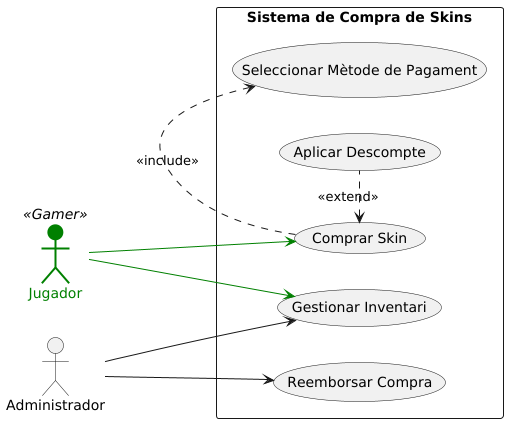

The diagram above was rendered by PlantUML. Its source (embedded in the PNG):
@startuml
left to right direction


:Jugador: << Gamer >> as J #green;line:green;line.bold;text:green
actor Administrador as A

rectangle "Sistema de Compra de Skins" {
    (Comprar Skin) as UC1
    usecase "Seleccionar Mètode de Pagament" as UC2
    usecase "Aplicar Descompte" as UC3
    usecase "Gestionar Inventari" as UC4
    usecase "Reemborsar Compra" as UC5
}

J --> UC1 #green
J --> UC4 #green
A --> UC4
A --> UC5

UC1 .> UC2 : <<include>>
UC1 <. UC3 : <<extend>>

@enduml